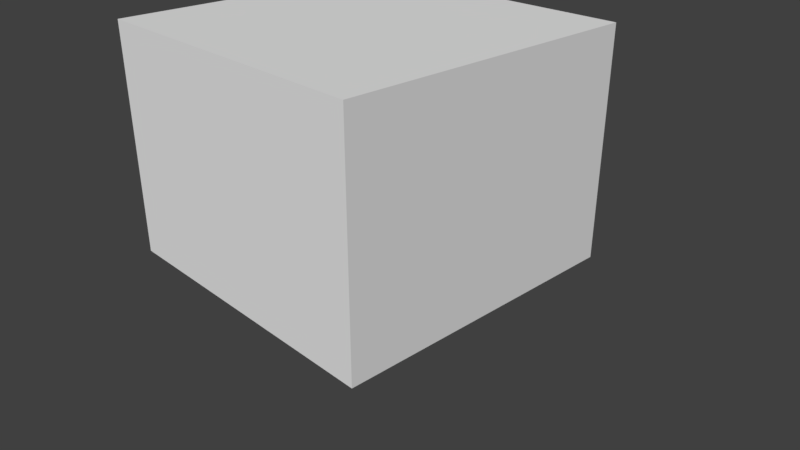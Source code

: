 # Source: enviorment_corridor.blend  (saved by Blender 2.79.0; exported with 4.5.12 LTS)
import bpy
from mathutils import Matrix  # noqa: F401  (used for matrix-valued properties, if any)

bpy.ops.wm.read_factory_settings(use_empty=True)
scene = bpy.context.scene
scene.name = 'Scene'

# ---- collections
col_collection_1 = bpy.data.collections.new('Collection 1'); scene.collection.children.link(col_collection_1)

# ---- materials (node trees are filled in below, after node groups)
mat_material = bpy.data.materials.new('Material')
mat_material.alpha_threshold = 0.0
mat_material.use_transparent_shadow = False
mat_material.roughness = 0.5
mat_material.line_color = (0.0, 0.0, 0.0, 1.0)

# ---- material node trees

# ---- world
world_world = bpy.data.worlds.new('World'); scene.world = world_world
world_world.color = (0.05088, 0.05088, 0.05088)
world_world.use_sun_shadow = False
world_world.sun_shadow_jitter_overblur = 0.0
world_world.cycles.sampling_method = 'MANUAL'

# ---- cameras
cam_camera = bpy.data.cameras.new('Camera')
cam_camera.clip_end = 100.0
cam_camera.lens = 35.0
cam_camera.sensor_width = 32.0
cam_camera.sensor_height = 18.0
cam_camera.ortho_scale = 7.314
cam_camera.dof.focus_distance = 0.0
cam_camera.dof.aperture_fstop = 128.0

# ---- meshes
me_cube = bpy.data.meshes.new('Cube')
me_cube.from_pydata([(2.0, 2.0, 0.0), (2.0, -2.0, 0.0), (-2.0, -2.0, 0.0), (-2.0, 2.0, 0.0), (2.0, 2.0, 3.0), (2.0, -2.0, 3.0), (-2.0, -2.0, 3.0), (-2.0, 2.0, 3.0)], [], [(0, 3, 2, 1), (4, 5, 6, 7), (0, 1, 5, 4), (1, 2, 6, 5), (2, 3, 7, 6), (4, 7, 3, 0)])
_uv = me_cube.uv_layers.new(name='UVMap')
_uv.uv.foreach_set('vector', [0.0001, 0.75, 0.25, 0.75, 0.25, 0.9999, 9.998e-05, 0.9999, 0.5, 1.0, 0.25, 1.0, 0.25, 0.75, 0.5, 0.75, 0.375, 0.5, 0.0, 0.5, 0.0, 0.75, 0.375, 0.75, 0.0, 0.5, 0.375, 0.5, 0.375, 0.75, 0.0, 0.75, 0.375, 0.5, 0.0, 0.5, 0.0, 0.75, 0.375, 0.75, 0.375, 0.75, 0.0, 0.75, 0.0, 0.5, 0.375, 0.5])
me_cube.materials.append(mat_material)
me_cube.use_remesh_preserve_volume = False
me_cube.use_remesh_preserve_attributes = False
me_cube.use_mirror_vertex_groups = False
me_cube.update()

# ---- objects
ob_cube = bpy.data.objects.new('Cube', me_cube)
ob_camera = bpy.data.objects.new('Camera', cam_camera)

# ---- transforms, parenting, visibility, modifiers, constraints
ob_cube.location = (0.0, 0.0, 0.0)
ob_cube.lock_rotations_4d = False
ob_cube.empty_display_type = 'ARROWS'
ob_cube.lineart.crease_threshold = 0.0
ob_camera.location = (7.481, -6.508, 5.344)
ob_camera.rotation_euler = (1.109, 0.0, 0.8149)
ob_camera.lock_rotations_4d = False
ob_camera.empty_display_type = 'ARROWS'
ob_camera.color = (0.0, 0.0, 0.0, 0.0)
ob_camera.display_type = 'WIRE'
ob_camera.lineart.crease_threshold = 0.0

# ---- collection membership
col_collection_1.objects.link(ob_cube)
col_collection_1.objects.link(ob_camera)

# ---- scene / render settings (as saved in the file)
scene.camera = ob_camera
scene.frame_start = 1; scene.frame_end = 250; scene.frame_set(1)
scene.render.engine = 'BLENDER_EEVEE_NEXT'
scene.render.resolution_percentage = 50
scene.render.dither_intensity = 0.0
scene.cycles.use_denoising = False
scene.cycles.samples = 128
scene.cycles.sampling_pattern = 'TABULATED_SOBOL'
scene.cycles.use_adaptive_sampling = False
scene.cycles.use_light_tree = False
scene.cycles.blur_glossy = 0.0
scene.cycles.sample_clamp_indirect = 0.0
scene.view_settings.view_transform = 'Standard'
bpy.context.view_layer.update()

# ---- added for rendering (the .blend has no usable light): sun
light_auto_sun = bpy.data.lights.new('AutoSun', 'SUN')
light_auto_sun.energy = 3.0
light_auto_sun.angle = 0.0523599
ob_auto_sun = bpy.data.objects.new('AutoSun', light_auto_sun)
scene.collection.objects.link(ob_auto_sun)
ob_auto_sun.rotation_euler = (0.872665, 0.174533, 0.523599)
bpy.context.view_layer.update()
